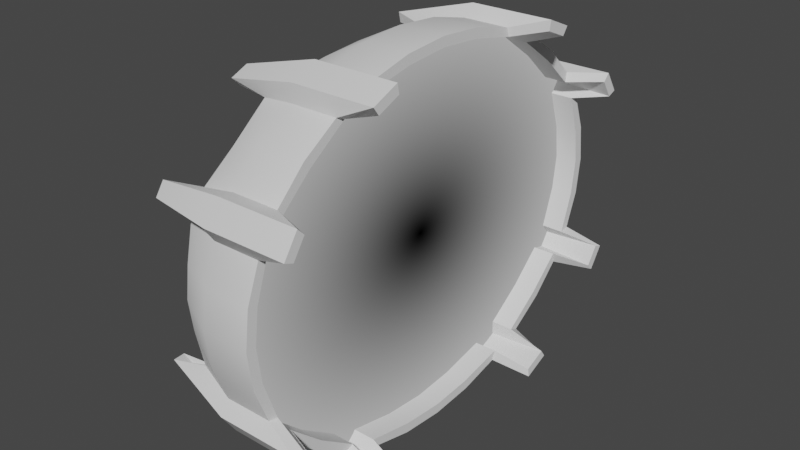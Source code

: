 # Source: Checkpoint_Ring.blend  (saved by Blender 3.5.10; exported with 4.5.12 LTS)
import bpy
from mathutils import Matrix  # noqa: F401  (used for matrix-valued properties, if any)

bpy.ops.wm.read_factory_settings(use_empty=True)
scene = bpy.context.scene
scene.name = 'Scene'

# ---- collections
col_collection = bpy.data.collections.new('Collection'); scene.collection.children.link(col_collection)

# ---- materials (node trees are filled in below, after node groups)
mat_material = bpy.data.materials.new('Material')
mat_material.use_transparent_shadow = False

# ---- node groups
ng_auto_smooth = bpy.data.node_groups.new('Auto Smooth', 'GeometryNodeTree')
_s = ng_auto_smooth.interface.new_socket(name='Geometry', in_out='OUTPUT', socket_type='NodeSocketGeometry')
_s = ng_auto_smooth.interface.new_socket(name='Geometry', in_out='INPUT', socket_type='NodeSocketGeometry')
_s = ng_auto_smooth.interface.new_socket(name='Angle', in_out='INPUT', socket_type='NodeSocketFloat')
_s.subtype = 'ANGLE'
_s.min_value = 0.0
_s.max_value = 3.142
ng_auto_smooth.is_modifier = True
_N = ng_auto_smooth.nodes; _L = ng_auto_smooth.links
n0 = _N.new('NodeGroupOutput'); n0.name = 'Group Output'; n0.location = (480, -100)
n1 = _N.new('NodeGroupInput'); n1.name = 'Group Input'; n1.location = (-420, -300)
n2 = _N.new('NodeGroupInput'); n2.name = 'Group Input.001'; n2.location = (-60, -100)
n3 = _N.new('GeometryNodeSetShadeSmooth'); n3.name = 'Set Shade Smooth'; n3.location = (120, -100)
n3.domain = 'EDGE'
n4 = _N.new('GeometryNodeSetShadeSmooth'); n4.name = 'Set Shade Smooth.001'; n4.location = (300, -100)
n5 = _N.new('GeometryNodeInputMeshEdgeAngle'); n5.name = 'Edge Angle'; n5.location = (-420, -220)
n6 = _N.new('GeometryNodeInputEdgeSmooth'); n6.name = 'Is Edge Smooth'; n6.location = (-60, -160)
n7 = _N.new('GeometryNodeInputShadeSmooth'); n7.name = 'Is Face Smooth'; n7.location = (-240, -340)
n8 = _N.new('FunctionNodeBooleanMath'); n8.name = 'Boolean Math'; n8.location = (-60, -220)
n9 = _N.new('FunctionNodeCompare'); n9.name = 'Compare'; n9.location = (-240, -180)
n9.operation = 'LESS_EQUAL'
_L.new(n5.outputs[0], n9.inputs[0])
_L.new(n4.outputs[0], n0.inputs[0])
_L.new(n1.outputs[1], n9.inputs[1])
_L.new(n9.outputs[0], n8.inputs[0])
_L.new(n7.outputs[0], n8.inputs[1])
_L.new(n2.outputs[0], n3.inputs[0])
_L.new(n6.outputs[0], n3.inputs[1])
_L.new(n3.outputs[0], n4.inputs[0])
_L.new(n8.outputs[0], n3.inputs[2])
n0.is_active_output = True

# ---- material node trees
mat_material.use_nodes = True; mat_material.node_tree.nodes.clear()
_N = mat_material.node_tree.nodes; _L = mat_material.node_tree.links
n0 = _N.new('ShaderNodeOutputMaterial'); n0.name = 'Material Output'; n0.location = (300, 300)
n1 = _N.new('ShaderNodeTexCoord'); n1.name = 'Texture Coordinate'; n1.location = (-340, 260)
n2 = _N.new('ShaderNodeVectorMath'); n2.name = 'Vector Math'; n2.location = (-138, 264)
n2.operation = 'DISTANCE'
n2.inputs[1].default_value = (0.0, 0.5, 0.0)
n3 = _N.new('ShaderNodeMath'); n3.name = 'Math'; n3.location = (46, 275)
n3.operation = 'POWER'
n3.inputs[1].default_value = 1.3
_L.new(n1.outputs[2], n2.inputs[0])
_L.new(n2.outputs[1], n3.inputs[0])
_L.new(n3.outputs[0], n0.inputs[0])
n0.is_active_output = True

# ---- world
world_world = bpy.data.worlds.new('World'); scene.world = world_world
world_world.use_nodes = True; world_world.node_tree.nodes.clear()
_N = world_world.node_tree.nodes; _L = world_world.node_tree.links
n0 = _N.new('ShaderNodeOutputWorld'); n0.name = 'World Output'; n0.location = (300, 300)
n1 = _N.new('ShaderNodeBackground'); n1.name = 'Background'; n1.location = (10, 300)
n1.inputs[0].default_value = (0.05088, 0.05088, 0.05088, 1.0)
_L.new(n1.outputs[0], n0.inputs[0])
n0.is_active_output = True
world_world.color = (0.05088, 0.05088, 0.05088)
world_world.use_sun_shadow = False
world_world.sun_shadow_jitter_overblur = 0.0

# ---- meshes
me_plane_009 = bpy.data.meshes.new('Plane.009')
me_plane_009.from_pydata([(1.0, -1.907e-06, -2.581), (1.0, 0.9754, -2.504), (1.0, 1.913, -2.276), (1.0, 2.778, -1.907), (1.0, 3.536, -1.409), (1.0, 4.157, -0.8031), (1.0, 4.619, -0.1115), (1.0, 4.904, 0.6389), (1.0, 5.0, 1.419), (-1.0, 4.5, 1.419), (-1.0, 4.419, 0.7589), (-1.0, 4.246, -0.06912), (-1.0, 3.965, -0.4698), (-1.0, 3.222, -1.019), (-1.0, 2.425, -1.671), (-1.0, 1.984, -1.857), (-1.0, 0.8966, -2.01), (-1.0, 0.0, -2.082), (-1.0, 0.0, 4.921), (-1.0, 0.8966, 4.849), (-1.0, 1.984, 4.695), (-1.0, 2.425, 4.509), (-1.0, 3.222, 3.858), (-1.0, 3.965, 3.308), (-1.0, 4.246, 2.908), (-1.0, 4.419, 2.08), (1.0, -1.907e-06, 5.419), (1.0, 0.9754, 5.342), (1.0, 1.913, 5.115), (1.0, 2.778, 4.745), (1.0, 3.536, 4.248), (1.0, 4.157, 3.641), (1.0, 4.619, 2.95), (1.0, 4.904, 2.2), (1.773, 2.185, -2.509), (1.773, 2.759, -2.264), (1.773, 4.502, -0.8651), (1.773, 4.809, -0.4064), (-1.773, 4.157, -0.5032), (-1.773, 4.342, -0.2263), (-1.773, 2.092, -2.018), (-1.773, 2.468, -1.858), (-1.773, 2.468, 4.696), (-1.773, 2.092, 4.857), (-1.773, 4.342, 3.065), (-1.773, 4.157, 3.342), (1.773, 2.759, 5.103), (1.773, 2.185, 5.348), (1.773, 4.809, 3.245), (1.773, 4.502, 3.704), (2.503e-06, -1.907e-06, 5.419), (2.205e-06, 0.9754, 5.342), (2.205e-06, 1.913, 5.115), (2.205e-06, 2.778, 4.745), (1.907e-06, 5.0, 1.419), (1.848e-06, 4.904, 0.6389), (2.205e-06, 3.536, 4.248), (1.788e-06, 4.619, -0.1115), (2.205e-06, 4.157, 3.641), (1.609e-06, 4.157, -0.8031), (2.027e-06, 4.619, 2.95), (1.609e-06, 3.536, -1.409), (1.967e-06, 4.904, 2.2), (1.609e-06, 2.778, -1.907), (1.609e-06, 1.913, -2.276), (1.609e-06, 0.9754, -2.504), (1.609e-06, -1.907e-06, -2.581), (2.146e-06, 2.185, 5.348), (2.146e-06, 2.759, 5.103), (1.788e-06, 4.809, -0.4064), (2.265e-06, 4.502, 3.704), (1.55e-06, 4.502, -0.8651), (2.027e-06, 4.809, 3.245), (1.669e-06, 2.759, -2.264), (1.669e-06, 2.185, -2.509)], [], [(51, 52, 28, 27), (50, 51, 27, 26), (53, 29, 46, 68), (54, 55, 7, 8), (53, 56, 30, 29), (55, 57, 6, 7), (56, 58, 31, 30), (60, 32, 48, 72), (59, 61, 4, 5), (60, 62, 33, 32), (61, 63, 3, 4), (62, 54, 8, 33), (52, 20, 43, 67), (64, 65, 1, 2), (65, 66, 0, 1), (67, 68, 46, 47), (69, 71, 36, 37), (70, 72, 48, 49), (73, 74, 34, 35), (63, 14, 41, 73), (64, 2, 34, 74), (57, 11, 39, 69), (58, 23, 45, 70), (59, 5, 36, 71), (12, 59, 71, 38), (31, 58, 70, 49), (6, 57, 69, 37), (15, 64, 74, 40), (3, 63, 73, 35), (41, 40, 74, 73), (45, 44, 72, 70), (39, 38, 71, 69), (43, 42, 68, 67), (16, 17, 66, 65), (15, 16, 65, 64), (28, 52, 67, 47), (25, 9, 54, 62), (13, 14, 63, 61), (24, 25, 62, 60), (12, 13, 61, 59), (24, 60, 72, 44), (22, 23, 58, 56), (10, 11, 57, 55), (21, 22, 56, 53), (9, 10, 55, 54), (21, 53, 68, 42), (18, 19, 51, 50), (19, 20, 52, 51)])
me_plane_009.polygons.foreach_set('use_smooth', [True] * 48)
_uv = me_plane_009.uv_layers.new(name='UVMap')
_uv.uv.foreach_set('vector', [0.1288, 0.0609, 0.13, 0.1234, 0.06565, 0.1191, 0.06745, 0.06019, 0.1296, 0.0007923, 0.1288, 0.0609, 0.06745, 0.06019, 0.06815, 4.935e-05, 0.1264, 0.2072, 0.06183, 0.2056, 0.0125, 0.1807, 0.1246, 0.1847, 0.1076, 0.497, 0.1089, 0.5443, 0.04747, 0.5467, 0.04612, 0.4972, 0.1264, 0.2072, 0.1215, 0.2662, 0.05884, 0.2624, 0.06183, 0.2056, 0.1089, 0.5443, 0.113, 0.595, 0.04935, 0.5961, 0.04747, 0.5467, 0.1215, 0.2662, 0.1187, 0.3224, 0.05482, 0.3158, 0.05884, 0.2624, 0.113, 0.3991, 0.04914, 0.3968, 0.0001346, 0.3712, 0.1116, 0.3775, 0.118, 0.6717, 0.1205, 0.728, 0.05745, 0.7317, 0.0539, 0.677, 0.113, 0.3991, 0.1089, 0.4496, 0.04705, 0.4476, 0.04914, 0.3968, 0.1205, 0.728, 0.1254, 0.7879, 0.05956, 0.788, 0.05745, 0.7317, 0.1089, 0.4496, 0.1076, 0.497, 0.04612, 0.4972, 0.04705, 0.4476, 0.13, 0.1234, 0.2002, 0.1267, 0.2433, 0.1562, 0.1263, 0.1455, 0.1272, 0.8733, 0.1263, 0.9371, 0.06257, 0.938, 0.06151, 0.8762, 0.1263, 0.9371, 0.1269, 0.9989, 0.06365, 1.0, 0.06257, 0.938, 0.1263, 0.1455, 0.1246, 0.1847, 0.0125, 0.1807, 0.01425, 0.1397, 0.1113, 0.6164, 0.1137, 0.6504, 0.001895, 0.6573, 4.932e-05, 0.6208, 0.1142, 0.3435, 0.1116, 0.3775, 0.0001346, 0.3712, 0.002577, 0.3346, 0.1232, 0.8107, 0.1238, 0.8506, 0.009685, 0.8543, 0.008658, 0.8125, 0.1254, 0.7879, 0.1967, 0.7867, 0.2425, 0.8135, 0.1232, 0.8107, 0.1272, 0.8733, 0.06151, 0.8762, 0.009685, 0.8543, 0.1238, 0.8506, 0.113, 0.595, 0.1814, 0.5909, 0.2283, 0.6144, 0.1113, 0.6164, 0.1187, 0.3224, 0.1874, 0.3278, 0.23, 0.3584, 0.1142, 0.3435, 0.118, 0.6717, 0.0539, 0.677, 0.001895, 0.6573, 0.1137, 0.6504, 0.187, 0.6667, 0.118, 0.6717, 0.1137, 0.6504, 0.2298, 0.6365, 0.05482, 0.3158, 0.1187, 0.3224, 0.1142, 0.3435, 0.002577, 0.3346, 0.04935, 0.5961, 0.113, 0.595, 0.1113, 0.6164, 4.932e-05, 0.6208, 0.1991, 0.8706, 0.1272, 0.8733, 0.1238, 0.8506, 0.2433, 0.841, 0.05956, 0.788, 0.1254, 0.7879, 0.1232, 0.8107, 0.008658, 0.8125, 0.2425, 0.8135, 0.2433, 0.841, 0.1238, 0.8506, 0.1232, 0.8107, 0.23, 0.3584, 0.2282, 0.3805, 0.1116, 0.3775, 0.1142, 0.3435, 0.2283, 0.6144, 0.2298, 0.6365, 0.1137, 0.6504, 0.1113, 0.6164, 0.2433, 0.1562, 0.2422, 0.1832, 0.1246, 0.1847, 0.1263, 0.1455, 0.1964, 0.9386, 0.1971, 0.9954, 0.1269, 0.9989, 0.1263, 0.9371, 0.1991, 0.8706, 0.1964, 0.9386, 0.1263, 0.9371, 0.1272, 0.8733, 0.06565, 0.1191, 0.13, 0.1234, 0.1263, 0.1455, 0.01425, 0.1397, 0.1774, 0.4551, 0.176, 0.497, 0.1076, 0.497, 0.1089, 0.4496, 0.1904, 0.7233, 0.1967, 0.7867, 0.1254, 0.7879, 0.1205, 0.728, 0.1814, 0.4035, 0.1774, 0.4551, 0.1089, 0.4496, 0.113, 0.3991, 0.187, 0.6667, 0.1904, 0.7233, 0.1205, 0.728, 0.118, 0.6717, 0.1814, 0.4035, 0.113, 0.3991, 0.1116, 0.3775, 0.2282, 0.3805, 0.1908, 0.2713, 0.1874, 0.3278, 0.1187, 0.3224, 0.1215, 0.2662, 0.1775, 0.5389, 0.1814, 0.5909, 0.113, 0.595, 0.1089, 0.5443, 0.197, 0.2091, 0.1908, 0.2713, 0.1215, 0.2662, 0.1264, 0.2072, 0.176, 0.497, 0.1775, 0.5389, 0.1089, 0.5443, 0.1076, 0.497, 0.197, 0.2091, 0.1264, 0.2072, 0.1246, 0.1847, 0.2422, 0.1832, 0.1983, 0.004091, 0.1975, 0.05952, 0.1288, 0.0609, 0.1296, 0.0007923, 0.1975, 0.05952, 0.2002, 0.1267, 0.13, 0.1234, 0.1288, 0.0609])
me_plane_009.update()
me_plane_001 = bpy.data.meshes.new('Plane.001')
me_plane_001.from_pydata([(2.474e-06, 0.0, 5.304), (2.191e-06, 1.085, 5.229), (2.191e-06, 1.912, 5.014), (2.191e-06, 2.733, 4.655), (1.908e-06, 4.909, 1.419), (1.851e-06, 4.818, 0.6614), (2.191e-06, 3.517, 4.166), (1.795e-06, 4.547, -0.06736), (2.191e-06, 4.108, 3.582), (1.625e-06, 4.108, -0.739), (2.021e-06, 4.547, 2.911), (1.625e-06, 3.517, -1.328), (1.965e-06, 4.818, 2.177), (1.625e-06, 2.727, -1.828), (1.625e-06, 1.906, -2.187), (1.625e-06, 1.085, -2.391), (1.625e-06, 0.0, -2.465), (2.134e-06, 2.17, 5.24), (2.134e-06, 2.715, 5.002), (1.795e-06, 4.727, -0.3537), (2.248e-06, 4.436, 3.642), (1.568e-06, 4.436, -0.7992), (2.021e-06, 4.727, 3.197), (1.681e-06, 2.709, -2.175), (1.681e-06, 2.164, -2.413)], [], [(10, 8, 6, 3, 2, 1, 0, 16, 15, 14, 13, 11, 9, 7, 5, 4, 12), (13, 14, 24, 23), (7, 9, 21, 19), (2, 3, 18, 17), (22, 20, 8, 10)])
_uv = me_plane_001.uv_layers.new(name='UVMap')
_uv.uv.foreach_set('vector', [0.4632, 0.692, 0.4184, 0.7784, 0.3583, 0.8536, 0.2784, 0.9164, 0.1947, 0.9626, 0.1105, 0.9904, 0.0, 1.0, 0.0, 0.0, 0.1105, 0.009607, 0.1941, 0.03586, 0.2778, 0.08207, 0.3583, 0.1464, 0.4184, 0.2222, 0.4632, 0.3087, 0.4907, 0.4025, 0.5, 0.5, 0.4907, 0.5975, 0.2778, 0.08207, 0.1941, 0.03586, 0.2204, 0.006717, 0.2759, 0.03737, 0.4632, 0.3087, 0.4184, 0.2222, 0.4518, 0.2145, 0.4815, 0.2718, 0.1947, 0.9626, 0.2784, 0.9164, 0.2765, 0.9611, 0.221, 0.9918, 0.4815, 0.7288, 0.4518, 0.7862, 0.4184, 0.7784, 0.4632, 0.692])
me_plane_001.materials.append(mat_material)
me_plane_001.update()

# ---- objects
ob_track1_003 = bpy.data.objects.new('track1.003', me_plane_009)
ob_track1_001 = bpy.data.objects.new('track1.001', me_plane_001)

# ---- transforms, parenting, visibility, modifiers, constraints
ob_track1_003.location = (0.0, 0.0, 0.0)
_m = ob_track1_003.modifiers.new('Mirror', 'MIRROR')
_m.use_axis = (False, True, False)
_m.use_clip = True
_m = ob_track1_003.modifiers.new('Solidify', 'SOLIDIFY')
_m.thickness = -0.211
_m = ob_track1_003.modifiers.new('Auto Smooth', 'NODES')
_m.node_group = ng_auto_smooth
_gi = [s.identifier for s in ng_auto_smooth.interface.items_tree if s.item_type == 'SOCKET' and s.in_out == 'INPUT']
_m[_gi[1]] = 0.5236  # Angle
ob_track1_001.location = (0.4633, 0.0, 0.0)
_m = ob_track1_001.modifiers.new('Mirror', 'MIRROR')
_m.use_axis = (False, True, False)
_m.use_clip = True
_m = ob_track1_001.modifiers.new('Solidify', 'SOLIDIFY')
_m.thickness = 0.1
_m.offset = 0.0
_m = ob_track1_001.modifiers.new('Auto Smooth', 'NODES')
_m.node_group = ng_auto_smooth
_gi = [s.identifier for s in ng_auto_smooth.interface.items_tree if s.item_type == 'SOCKET' and s.in_out == 'INPUT']
_m[_gi[1]] = 0.5236  # Angle

# ---- collection membership
col_collection.objects.link(ob_track1_003)
col_collection.objects.link(ob_track1_001)

# ---- scene / render settings (as saved in the file)
scene.frame_start = 1; scene.frame_end = 250; scene.frame_set(1)
scene.render.engine = 'BLENDER_EEVEE_NEXT'
scene.cycles.sampling_pattern = 'TABULATED_SOBOL'
scene.view_settings.view_transform = 'Filmic'
bpy.context.view_layer.update()

# ---- added for rendering (the .blend has no active camera and no usable light): camera, sun
cam_auto = bpy.data.cameras.new('AutoCamera')
cam_auto.lens = 50.0
cam_auto.sensor_width = 36.0
cam_auto.clip_end = 1000.0
ob_auto_camera = bpy.data.objects.new('AutoCamera', cam_auto)
scene.collection.objects.link(ob_auto_camera)
ob_auto_camera.location = (12.2946, -14.7535, 11.2549)
ob_auto_camera.rotation_euler = (1.09748, -7.21219e-08, 0.694738)
scene.camera = ob_auto_camera
light_auto_sun = bpy.data.lights.new('AutoSun', 'SUN')
light_auto_sun.energy = 3.0
light_auto_sun.angle = 0.0523599
ob_auto_sun = bpy.data.objects.new('AutoSun', light_auto_sun)
scene.collection.objects.link(ob_auto_sun)
ob_auto_sun.rotation_euler = (0.872665, 0.174533, 0.523599)
bpy.context.view_layer.update()
